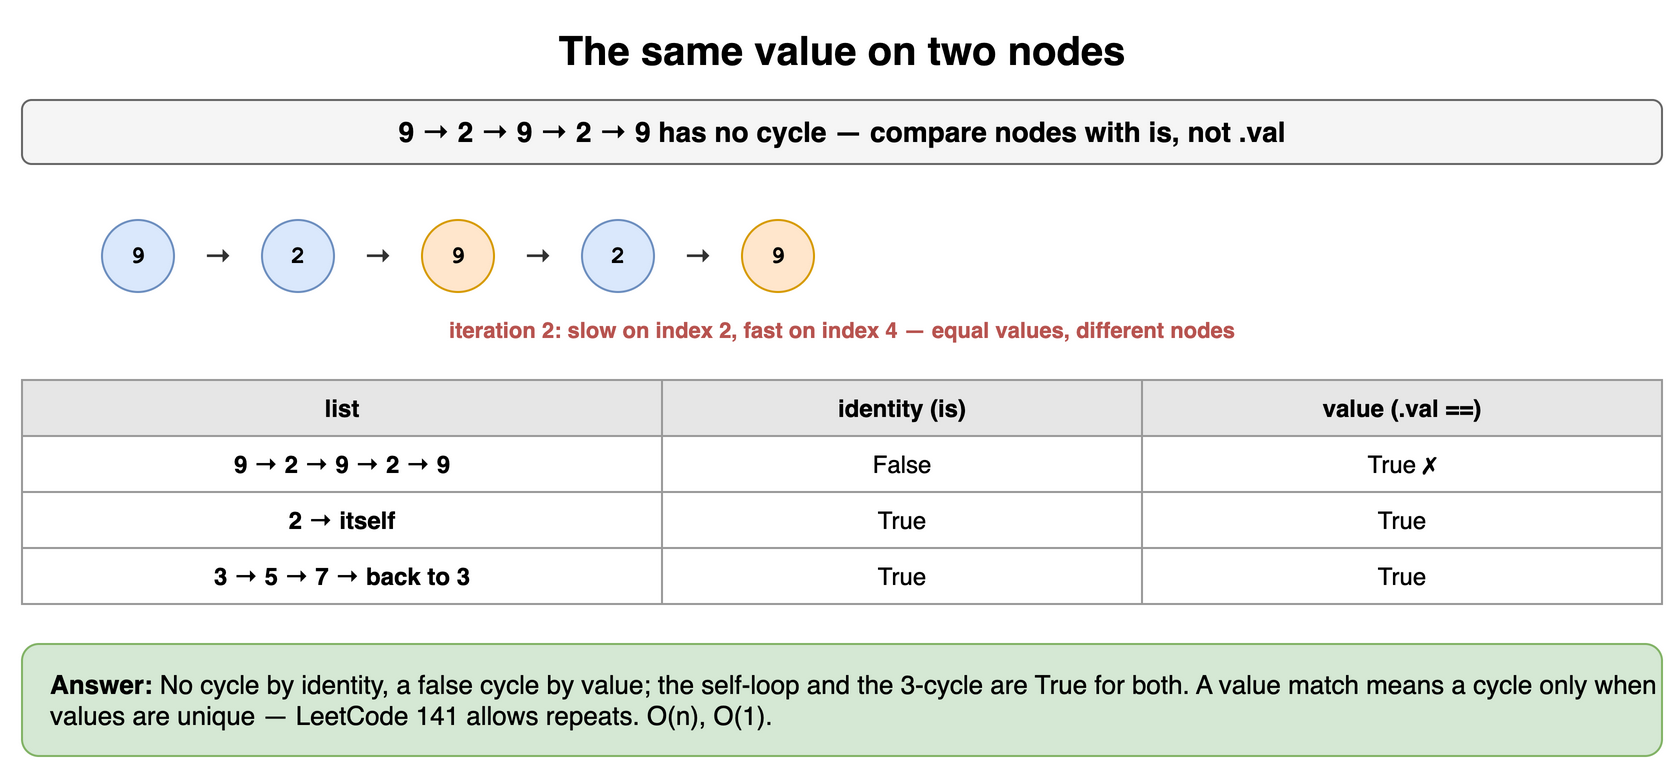

The diagram above was exported from draw.io. Its source (the exported page's mxGraphModel, read from the mxfile embedded in the PNG):
<mxGraphModel dx="900" dy="392" grid="1" gridSize="10" guides="1" tooltips="1" connect="1" arrows="1" fold="1" page="1" pageScale="1" pageWidth="900" pageHeight="392" math="0" shadow="0">
  <root>
    <mxCell id="0" />
    <mxCell id="1" parent="0" />
    <mxCell id="g91" value="The same value on two nodes" style="text;html=1;align=center;verticalAlign=middle;whiteSpace=wrap;fontSize=20;fontStyle=1;" vertex="1" parent="1">
      <mxGeometry x="40" y="10" width="820" height="30" as="geometry" />
    </mxCell>
    <mxCell id="g92" value="9 → 2 → 9 → 2 → 9 has no cycle — compare nodes with is, not .val" style="rounded=1;whiteSpace=wrap;html=1;fillColor=#f5f5f5;strokeColor=#666666;fontStyle=1;fontSize=14;" vertex="1" parent="1">
      <mxGeometry x="40" y="50" width="820" height="32" as="geometry" />
    </mxCell>
    <mxCell id="g93" value="9" style="ellipse;whiteSpace=wrap;html=1;fontStyle=1;fontSize=12;fontFamily=Courier New;fillColor=#dae8fc;strokeColor=#6c8ebf;" vertex="1" parent="1">
      <mxGeometry x="80" y="110" width="36" height="36" as="geometry" />
    </mxCell>
    <mxCell id="g94" value="2" style="ellipse;whiteSpace=wrap;html=1;fontStyle=1;fontSize=12;fontFamily=Courier New;fillColor=#dae8fc;strokeColor=#6c8ebf;" vertex="1" parent="1">
      <mxGeometry x="160" y="110" width="36" height="36" as="geometry" />
    </mxCell>
    <mxCell id="g95" value="9" style="ellipse;whiteSpace=wrap;html=1;fontStyle=1;fontSize=12;fontFamily=Courier New;fillColor=#ffe6cc;strokeColor=#d79b00;" vertex="1" parent="1">
      <mxGeometry x="240" y="110" width="36" height="36" as="geometry" />
    </mxCell>
    <mxCell id="g96" value="2" style="ellipse;whiteSpace=wrap;html=1;fontStyle=1;fontSize=12;fontFamily=Courier New;fillColor=#dae8fc;strokeColor=#6c8ebf;" vertex="1" parent="1">
      <mxGeometry x="320" y="110" width="36" height="36" as="geometry" />
    </mxCell>
    <mxCell id="g97" value="9" style="ellipse;whiteSpace=wrap;html=1;fontStyle=1;fontSize=12;fontFamily=Courier New;fillColor=#ffe6cc;strokeColor=#d79b00;" vertex="1" parent="1">
      <mxGeometry x="400" y="110" width="36" height="36" as="geometry" />
    </mxCell>
    <mxCell id="g98" value="→" style="text;html=1;whiteSpace=wrap;fontSize=11;align=center;verticalAlign=middle;fontSize=14;fontColor=#333333;fontStyle=1;" vertex="1" parent="1">
      <mxGeometry x="116" y="110" width="44" height="36" as="geometry" />
    </mxCell>
    <mxCell id="g99" value="→" style="text;html=1;whiteSpace=wrap;fontSize=11;align=center;verticalAlign=middle;fontSize=14;fontColor=#333333;fontStyle=1;" vertex="1" parent="1">
      <mxGeometry x="196" y="110" width="44" height="36" as="geometry" />
    </mxCell>
    <mxCell id="g910" value="→" style="text;html=1;whiteSpace=wrap;fontSize=11;align=center;verticalAlign=middle;fontSize=14;fontColor=#333333;fontStyle=1;" vertex="1" parent="1">
      <mxGeometry x="276" y="110" width="44" height="36" as="geometry" />
    </mxCell>
    <mxCell id="g911" value="→" style="text;html=1;whiteSpace=wrap;fontSize=11;align=center;verticalAlign=middle;fontSize=14;fontColor=#333333;fontStyle=1;" vertex="1" parent="1">
      <mxGeometry x="356" y="110" width="44" height="36" as="geometry" />
    </mxCell>
    <mxCell id="g912" value="iteration 2: slow on index 2, fast on index 4 — equal values, different nodes" style="text;html=1;whiteSpace=wrap;fontSize=11;align=center;verticalAlign=middle;fontSize=11;fontColor=#b85450;fontStyle=1;" vertex="1" parent="1">
      <mxGeometry x="40" y="156" width="820" height="18" as="geometry" />
    </mxCell>
    <mxCell id="g913" value="list" style="whiteSpace=wrap;html=1;fillColor=#e6e6e6;strokeColor=#999999;fontStyle=1;fontSize=12;" vertex="1" parent="1">
      <mxGeometry x="40" y="190" width="320" height="28" as="geometry" />
    </mxCell>
    <mxCell id="g914" value="identity (is)" style="whiteSpace=wrap;html=1;fillColor=#e6e6e6;strokeColor=#999999;fontStyle=1;fontSize=12;" vertex="1" parent="1">
      <mxGeometry x="360" y="190" width="240" height="28" as="geometry" />
    </mxCell>
    <mxCell id="g915" value="value (.val ==)" style="whiteSpace=wrap;html=1;fillColor=#e6e6e6;strokeColor=#999999;fontStyle=1;fontSize=12;" vertex="1" parent="1">
      <mxGeometry x="600" y="190" width="260" height="28" as="geometry" />
    </mxCell>
    <mxCell id="g916" value="9 → 2 → 9 → 2 → 9" style="whiteSpace=wrap;html=1;strokeColor=#999999;fontSize=12;fillColor=#ffffff;fontStyle=1;" vertex="1" parent="1">
      <mxGeometry x="40" y="218" width="320" height="28" as="geometry" />
    </mxCell>
    <mxCell id="g917" value="False" style="whiteSpace=wrap;html=1;strokeColor=#999999;fontSize=12;fillColor=#ffffff;" vertex="1" parent="1">
      <mxGeometry x="360" y="218" width="240" height="28" as="geometry" />
    </mxCell>
    <mxCell id="g918" value="True ✗" style="whiteSpace=wrap;html=1;strokeColor=#999999;fontSize=12;fillColor=#ffffff;" vertex="1" parent="1">
      <mxGeometry x="600" y="218" width="260" height="28" as="geometry" />
    </mxCell>
    <mxCell id="g919" value="2 → itself" style="whiteSpace=wrap;html=1;strokeColor=#999999;fontSize=12;fillColor=#ffffff;fontStyle=1;" vertex="1" parent="1">
      <mxGeometry x="40" y="246" width="320" height="28" as="geometry" />
    </mxCell>
    <mxCell id="g920" value="True" style="whiteSpace=wrap;html=1;strokeColor=#999999;fontSize=12;fillColor=#ffffff;" vertex="1" parent="1">
      <mxGeometry x="360" y="246" width="240" height="28" as="geometry" />
    </mxCell>
    <mxCell id="g921" value="True" style="whiteSpace=wrap;html=1;strokeColor=#999999;fontSize=12;fillColor=#ffffff;" vertex="1" parent="1">
      <mxGeometry x="600" y="246" width="260" height="28" as="geometry" />
    </mxCell>
    <mxCell id="g922" value="3 → 5 → 7 → back to 3" style="whiteSpace=wrap;html=1;strokeColor=#999999;fontSize=12;fillColor=#ffffff;fontStyle=1;" vertex="1" parent="1">
      <mxGeometry x="40" y="274" width="320" height="28" as="geometry" />
    </mxCell>
    <mxCell id="g923" value="True" style="whiteSpace=wrap;html=1;strokeColor=#999999;fontSize=12;fillColor=#ffffff;" vertex="1" parent="1">
      <mxGeometry x="360" y="274" width="240" height="28" as="geometry" />
    </mxCell>
    <mxCell id="g924" value="True" style="whiteSpace=wrap;html=1;strokeColor=#999999;fontSize=12;fillColor=#ffffff;" vertex="1" parent="1">
      <mxGeometry x="600" y="274" width="260" height="28" as="geometry" />
    </mxCell>
    <mxCell id="g925" value="&lt;b&gt;Answer:&lt;/b&gt; No cycle by identity, a false cycle by value; the self-loop and the 3-cycle are True for both. A value match means a cycle only when values are unique — LeetCode 141 allows repeats. O(n), O(1)." style="rounded=1;whiteSpace=wrap;html=1;fillColor=#d5e8d4;strokeColor=#82b366;fontSize=13;align=left;spacingLeft=12;" vertex="1" parent="1">
      <mxGeometry x="40" y="322" width="820" height="56" as="geometry" />
    </mxCell>
  </root>
</mxGraphModel>